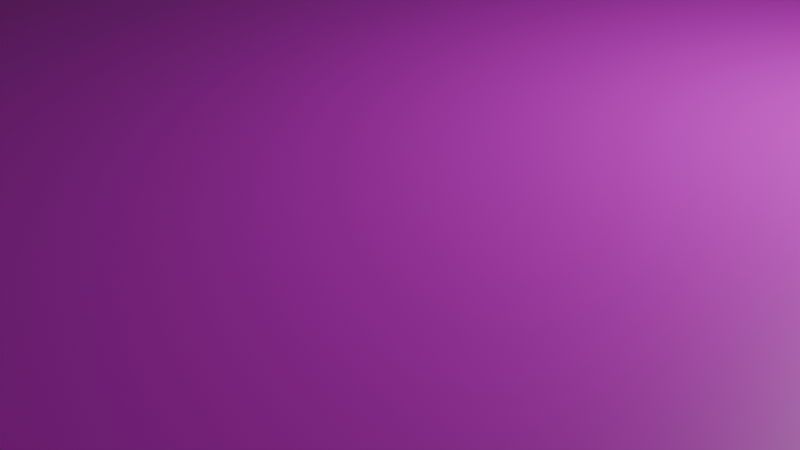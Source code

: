 # Source: floor1.blend  (saved by Blender 4.5.90; exported with 4.5.12 LTS)
import bpy
from mathutils import Matrix  # noqa: F401  (used for matrix-valued properties, if any)

bpy.ops.wm.read_factory_settings(use_empty=True)
scene = bpy.context.scene
scene.name = 'Scene'

# ---- collections
col_collection = bpy.data.collections.new('Collection'); scene.collection.children.link(col_collection)

# ---- images (referenced by path relative to the original .blend; pixels are not part of the script)
import os
ASSET_DIR = os.environ.get("B2B_ASSET_DIR", "")  # directory of the original .blend (textures are referenced by path, not embedded)
HERE = os.path.dirname(os.path.abspath(__file__))  # packed textures are extracted next to this script under _unpacked/

def load_image(name, relpath, width, height, colorspace="sRGB"):
    """Load a texture the original file referenced (path relative to the .blend, or extracted next to this script)."""
    p = next((c for c in (os.path.join(HERE, relpath), os.path.join(ASSET_DIR, relpath)) if relpath and os.path.exists(c)), "")
    if p:
        img = bpy.data.images.load(p, check_existing=True)
        img.name = name
    else:  # same state as the original file: an image datablock whose file is absent (Cycles renders it pink)
        img = bpy.data.images.new(name, width, height)
        img.source = "FILE"
        img.filepath = "//" + (relpath or name)
    img.colorspace_settings.name = colorspace
    return img
img_dull_brass_albedo_png = load_image('dull-brass_albedo.png', 'dull-brass_albedo.png', 1024, 1024, 'sRGB')

# ---- materials (node trees are filled in below, after node groups)
mat_material = bpy.data.materials.new('Material')
mat_material.alpha_threshold = 0.0
mat_material.roughness = 0.5
mat_material.line_color = (0.0, 0.0, 0.0, 1.0)

# ---- material node trees
mat_material.use_nodes = True; mat_material.node_tree.nodes.clear()
_N = mat_material.node_tree.nodes; _L = mat_material.node_tree.links
n0 = _N.new('ShaderNodeOutputMaterial'); n0.name = 'Material Output'; n0.location = (200, 100)
n1 = _N.new('ShaderNodeBsdfPrincipled'); n1.name = 'Principled BSDF'; n1.location = (-200, 100)
n1.inputs[3].default_value = 1.45
n2 = _N.new('ShaderNodeTexImage'); n2.name = 'Image Texture'; n2.location = (-490, 80)
n2.image = img_dull_brass_albedo_png
_L.new(n1.outputs[0], n0.inputs[0])
_L.new(n2.outputs[0], n1.inputs[0])
n0.is_active_output = True

# ---- world
world_world = bpy.data.worlds.new('World'); scene.world = world_world
world_world.use_nodes = True; world_world.node_tree.nodes.clear()
_N = world_world.node_tree.nodes; _L = world_world.node_tree.links
n0 = _N.new('ShaderNodeOutputWorld'); n0.name = 'World Output'; n0.location = (200, 100)
n1 = _N.new('ShaderNodeBackground'); n1.name = 'Background'; n1.location = (-200, 100)
n1.inputs[0].default_value = (0.05088, 0.05088, 0.05088, 1.0)
_L.new(n1.outputs[0], n0.inputs[0])
n0.is_active_output = True
world_world.color = (0.05088, 0.05088, 0.05088)
world_world.sun_shadow_jitter_overblur = 0.0

# ---- cameras
cam_camera = bpy.data.cameras.new('Camera')
cam_camera.clip_end = 100.0
cam_camera.ortho_scale = 7.314

# ---- lights
light_light = bpy.data.lights.new('Light', 'POINT')
light_light.energy = 1000.0
light_light.shadow_soft_size = 0.4364

# ---- meshes
me_cube = bpy.data.meshes.new('Cube')
me_cube.from_pydata([(1.0, 1.0, 1.0), (1.0, 1.0, -1.0), (1.0, -1.0, 1.0), (1.0, -1.0, -1.0), (-1.0, 1.0, 1.0), (-1.0, 1.0, -1.0), (-1.0, -1.0, 1.0), (-1.0, -1.0, -1.0)], [], [(0, 4, 6, 2), (3, 2, 6, 7), (7, 6, 4, 5), (5, 1, 3, 7), (1, 0, 2, 3), (5, 4, 0, 1)])
_uv = me_cube.uv_layers.new(name='UVMap')
_uv.uv.foreach_set('vector', [1.0, 1.0, 0.0, 1.0, 0.0, 0.0, 1.0, 0.0, 1.0, 0.0, 1.0, 1.0, 0.0, 1.0, 0.0, 0.0, 0.0, 0.0, 0.0, 1.0, 1.0, 1.0, 1.0, 0.0, 0.0, 1.0, 1.0, 1.0, 1.0, 0.0, 0.0, 0.0, 1.0, 0.0, 1.0, 1.0, 0.0, 1.0, 0.0, 0.0, 0.0, 0.0, 0.0, 1.0, 1.0, 1.0, 1.0, 0.0])
me_cube.materials.append(mat_material)
me_cube.use_mirror_vertex_groups = False
me_cube.update()

# ---- objects
ob_cube = bpy.data.objects.new('Cube', me_cube)
ob_light = bpy.data.objects.new('Light', light_light)
ob_camera = bpy.data.objects.new('Camera', cam_camera)

# ---- transforms, parenting, visibility, modifiers, constraints
ob_cube.location = (0.0, 0.0, 0.771)
ob_cube.scale = (10.16, 20.59, 0.05687)
ob_cube.lock_rotations_4d = False
ob_cube.empty_display_type = 'ARROWS'
ob_cube.lineart.crease_threshold = 0.0
ob_light.location = (4.076, 4.132, 5.904)
ob_light.rotation_euler = (0.6503, 0.05522, 1.866)
ob_light.lock_rotations_4d = False
ob_light.empty_display_type = 'ARROWS'
ob_light.color = (0.0, 0.0, 0.0, 0.0)
ob_light.lineart.crease_threshold = 0.0
ob_camera.location = (7.359, -6.926, 4.958)
ob_camera.rotation_euler = (1.109, 0.0, 0.8149)
ob_camera.lock_rotations_4d = False
ob_camera.empty_display_type = 'ARROWS'
ob_camera.color = (0.0, 0.0, 0.0, 0.0)
ob_camera.display_type = 'WIRE'
ob_camera.lineart.crease_threshold = 0.0

# ---- collection membership
col_collection.objects.link(ob_cube)
col_collection.objects.link(ob_light)
col_collection.objects.link(ob_camera)

# ---- scene / render settings (as saved in the file)
scene.camera = ob_camera
scene.frame_start = 1; scene.frame_end = 250; scene.frame_set(55)
scene.render.engine = 'BLENDER_EEVEE_NEXT'
bpy.context.view_layer.update()
